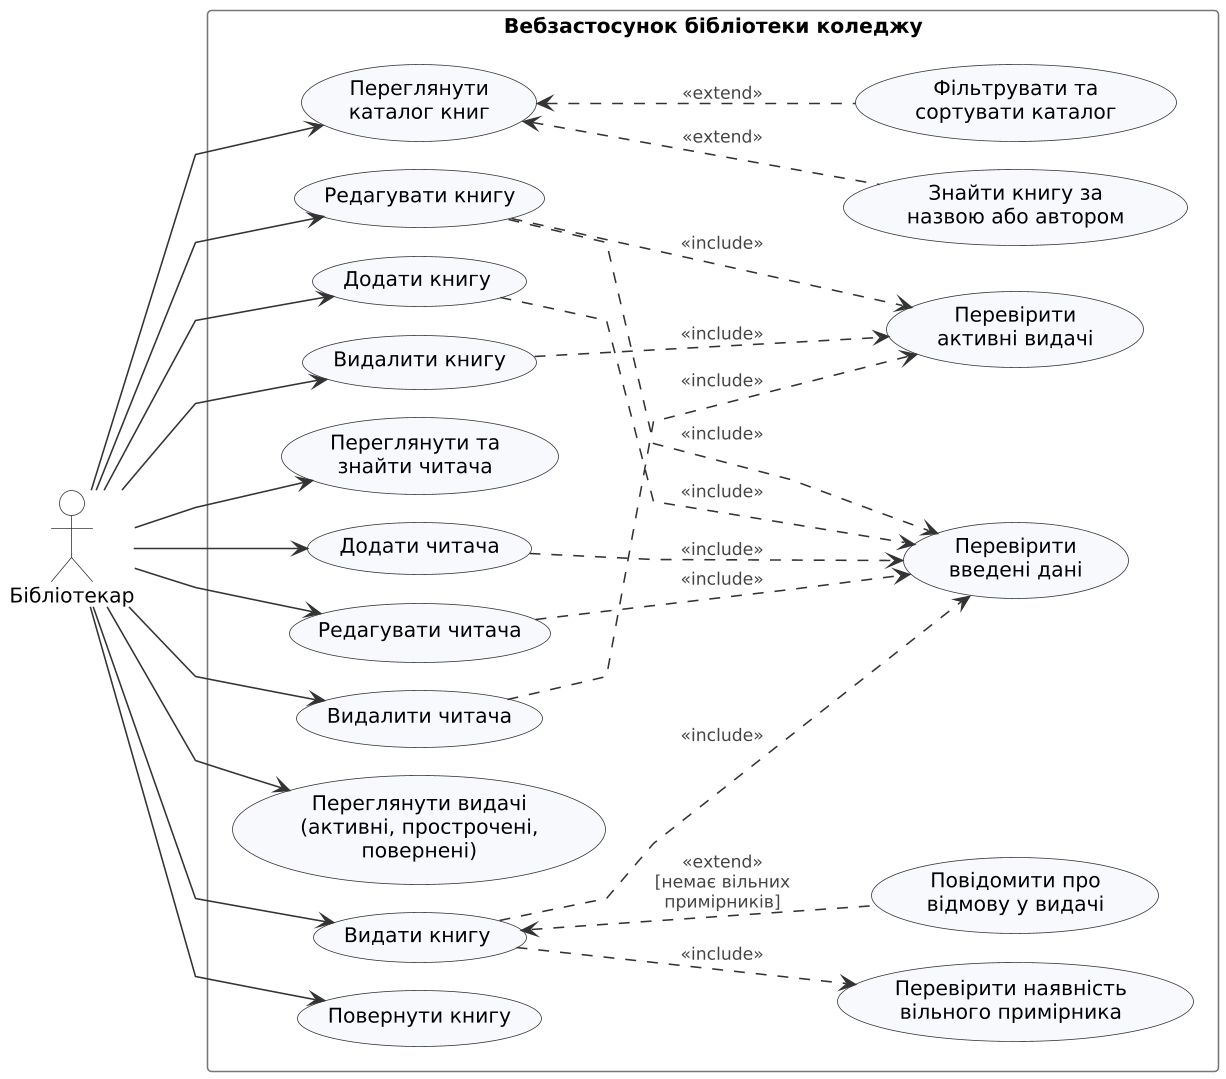

The diagram above was rendered by PlantUML. Its source (embedded in the PNG):
@startuml use-case
skinparamlocked dpi 150
' Діаграма прецедентів (варіантів використання)
' Вебзастосунок обліку та видачі книг бібліотеки коледжу

left to right direction
skinparam defaultFontName "DejaVu Sans"
skinparam defaultFontSize 13
skinparam shadowing false
skinparam backgroundColor white
skinparam ArrowColor #333333
skinparam actorBorderColor #333333
skinparam actorBackgroundColor white
skinparam usecaseBorderColor #333333
skinparam usecaseBackgroundColor #F7F9FC
skinparam rectangleBorderColor #333333
skinparam packageBorderColor #777777
skinparam packageBackgroundColor white
skinparam ArrowFontSize 11
skinparam ArrowFontColor #444444
skinparam linetype polyline
skinparam nodesep 18
skinparam ranksep 60

actor "Бібліотекар" as Librarian

rectangle "Вебзастосунок бібліотеки коледжу" {

    usecase "Переглянути\nкаталог книг" as UC1
    usecase "Додати книгу" as UC4
    usecase "Редагувати книгу" as UC5
    usecase "Видалити книгу" as UC6
    usecase "Знайти книгу за\nназвою або автором" as UC2
    usecase "Фільтрувати та\nсортувати каталог" as UC3

    usecase "Переглянути та\nзнайти читача" as UC7
    usecase "Додати читача" as UC8
    usecase "Редагувати читача" as UC9
    usecase "Видалити читача" as UC10

    usecase "Переглянути видачі\n(активні, прострочені,\nповернені)" as UC13
    usecase "Видати книгу" as UC11
    usecase "Повернути книгу" as UC12
    usecase "Перевірити наявність\nвільного примірника" as CHK_AVAIL
    usecase "Повідомити про\nвідмову у видачі" as DENY

  usecase "Перевірити\nвведені дані" as CHK_INPUT
  usecase "Перевірити\nактивні видачі" as CHK_LOANS
}

Librarian --> UC1
Librarian --> UC4
Librarian --> UC5
Librarian --> UC6
Librarian --> UC7
Librarian --> UC8
Librarian --> UC9
Librarian --> UC10
Librarian --> UC13
Librarian --> UC11
Librarian --> UC12

UC1 <.. UC2 : <<extend>>
UC1 <.. UC3 : <<extend>>

UC11 ..> CHK_AVAIL : <<include>>
UC11 <.. DENY : <<extend>>\n[немає вільних\nпримірників]

UC4 ..> CHK_INPUT : <<include>>
UC5 ..> CHK_INPUT : <<include>>
UC8 ..> CHK_INPUT : <<include>>
UC9 ..> CHK_INPUT : <<include>>
UC11 ..> CHK_INPUT : <<include>>

UC5 ..> CHK_LOANS : <<include>>
UC6 ..> CHK_LOANS : <<include>>
UC10 ..> CHK_LOANS : <<include>>

@enduml